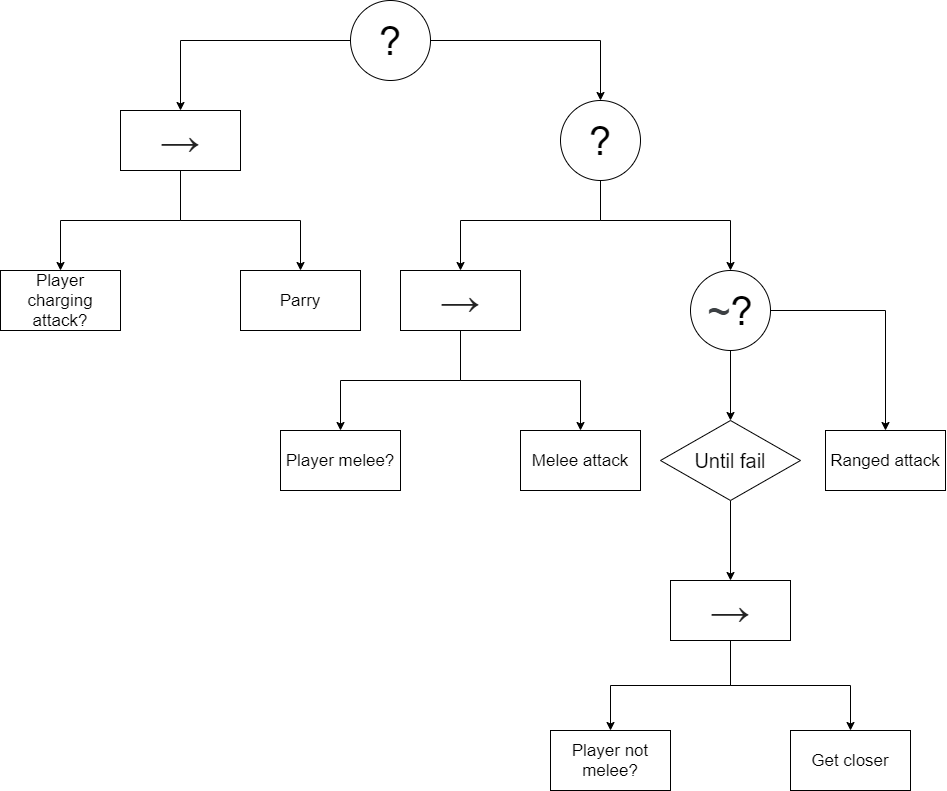

The diagram above was exported from draw.io. Its source (the exported page's mxGraphModel, read from the mxfile embedded in the PNG):
<mxGraphModel dx="1955" dy="1115" grid="1" gridSize="10" guides="1" tooltips="1" connect="1" arrows="1" fold="1" page="1" pageScale="1" pageWidth="827" pageHeight="1169" math="0" shadow="0">
  <root>
    <mxCell id="0" />
    <mxCell id="1" parent="0" />
    <mxCell id="FYAl6R33tsBw_lk1bjMV-12" style="edgeStyle=orthogonalEdgeStyle;rounded=0;orthogonalLoop=1;jettySize=auto;html=1;entryX=0.5;entryY=0;entryDx=0;entryDy=0;" edge="1" parent="1" source="FYAl6R33tsBw_lk1bjMV-1" target="FYAl6R33tsBw_lk1bjMV-2">
      <mxGeometry relative="1" as="geometry" />
    </mxCell>
    <mxCell id="FYAl6R33tsBw_lk1bjMV-13" style="edgeStyle=orthogonalEdgeStyle;rounded=0;orthogonalLoop=1;jettySize=auto;html=1;entryX=0.5;entryY=0;entryDx=0;entryDy=0;" edge="1" parent="1" source="FYAl6R33tsBw_lk1bjMV-1" target="FYAl6R33tsBw_lk1bjMV-3">
      <mxGeometry relative="1" as="geometry" />
    </mxCell>
    <mxCell id="FYAl6R33tsBw_lk1bjMV-1" value="&lt;font size=&quot;1&quot;&gt;&lt;span style=&quot;font-size: 40px&quot;&gt;?&lt;/span&gt;&lt;/font&gt;" style="ellipse;whiteSpace=wrap;html=1;aspect=fixed;" vertex="1" parent="1">
      <mxGeometry x="350" y="110" width="80" height="80" as="geometry" />
    </mxCell>
    <mxCell id="FYAl6R33tsBw_lk1bjMV-10" style="edgeStyle=orthogonalEdgeStyle;rounded=0;orthogonalLoop=1;jettySize=auto;html=1;" edge="1" parent="1" source="FYAl6R33tsBw_lk1bjMV-2" target="FYAl6R33tsBw_lk1bjMV-7">
      <mxGeometry relative="1" as="geometry" />
    </mxCell>
    <mxCell id="FYAl6R33tsBw_lk1bjMV-11" style="edgeStyle=orthogonalEdgeStyle;rounded=0;orthogonalLoop=1;jettySize=auto;html=1;entryX=0.5;entryY=0;entryDx=0;entryDy=0;" edge="1" parent="1" source="FYAl6R33tsBw_lk1bjMV-2" target="FYAl6R33tsBw_lk1bjMV-6">
      <mxGeometry relative="1" as="geometry" />
    </mxCell>
    <mxCell id="FYAl6R33tsBw_lk1bjMV-2" value="&lt;span style=&quot;color: rgb(34 , 34 , 34) ; font-family: sans-serif ; background-color: rgb(255 , 255 , 255)&quot;&gt;&lt;font style=&quot;font-size: 40px&quot;&gt;→&lt;/font&gt;&lt;/span&gt;" style="rounded=0;whiteSpace=wrap;html=1;" vertex="1" parent="1">
      <mxGeometry x="120" y="220" width="120" height="60" as="geometry" />
    </mxCell>
    <mxCell id="FYAl6R33tsBw_lk1bjMV-17" style="edgeStyle=orthogonalEdgeStyle;rounded=0;orthogonalLoop=1;jettySize=auto;html=1;entryX=0.5;entryY=0;entryDx=0;entryDy=0;exitX=0.5;exitY=1;exitDx=0;exitDy=0;" edge="1" parent="1" source="FYAl6R33tsBw_lk1bjMV-3" target="FYAl6R33tsBw_lk1bjMV-14">
      <mxGeometry relative="1" as="geometry">
        <Array as="points">
          <mxPoint x="600" y="330" />
          <mxPoint x="460" y="330" />
        </Array>
      </mxGeometry>
    </mxCell>
    <mxCell id="FYAl6R33tsBw_lk1bjMV-20" style="edgeStyle=orthogonalEdgeStyle;rounded=0;orthogonalLoop=1;jettySize=auto;html=1;entryX=0.5;entryY=0;entryDx=0;entryDy=0;" edge="1" parent="1" source="FYAl6R33tsBw_lk1bjMV-3" target="FYAl6R33tsBw_lk1bjMV-18">
      <mxGeometry relative="1" as="geometry">
        <Array as="points">
          <mxPoint x="600" y="330" />
          <mxPoint x="730" y="330" />
        </Array>
      </mxGeometry>
    </mxCell>
    <mxCell id="FYAl6R33tsBw_lk1bjMV-3" value="&lt;span style=&quot;font-size: 40px&quot;&gt;?&lt;/span&gt;" style="ellipse;whiteSpace=wrap;html=1;aspect=fixed;" vertex="1" parent="1">
      <mxGeometry x="560" y="210" width="80" height="80" as="geometry" />
    </mxCell>
    <mxCell id="FYAl6R33tsBw_lk1bjMV-6" value="&lt;font style=&quot;font-size: 17px&quot;&gt;Player charging attack?&lt;/font&gt;" style="rounded=0;whiteSpace=wrap;html=1;" vertex="1" parent="1">
      <mxGeometry y="380" width="120" height="60" as="geometry" />
    </mxCell>
    <mxCell id="FYAl6R33tsBw_lk1bjMV-7" value="&lt;font style=&quot;font-size: 17px&quot;&gt;Parry&lt;/font&gt;" style="rounded=0;whiteSpace=wrap;html=1;" vertex="1" parent="1">
      <mxGeometry x="240" y="380" width="120" height="60" as="geometry" />
    </mxCell>
    <mxCell id="FYAl6R33tsBw_lk1bjMV-23" style="edgeStyle=orthogonalEdgeStyle;rounded=0;orthogonalLoop=1;jettySize=auto;html=1;entryX=0.5;entryY=0;entryDx=0;entryDy=0;" edge="1" parent="1" source="FYAl6R33tsBw_lk1bjMV-14" target="FYAl6R33tsBw_lk1bjMV-22">
      <mxGeometry relative="1" as="geometry" />
    </mxCell>
    <mxCell id="FYAl6R33tsBw_lk1bjMV-24" style="edgeStyle=orthogonalEdgeStyle;rounded=0;orthogonalLoop=1;jettySize=auto;html=1;entryX=0.5;entryY=0;entryDx=0;entryDy=0;" edge="1" parent="1" source="FYAl6R33tsBw_lk1bjMV-14" target="FYAl6R33tsBw_lk1bjMV-21">
      <mxGeometry relative="1" as="geometry" />
    </mxCell>
    <mxCell id="FYAl6R33tsBw_lk1bjMV-14" value="&lt;span style=&quot;color: rgb(34 , 34 , 34) ; font-family: sans-serif ; font-size: 40px ; white-space: normal ; background-color: rgb(255 , 255 , 255)&quot;&gt;→&lt;/span&gt;" style="rounded=0;whiteSpace=wrap;html=1;" vertex="1" parent="1">
      <mxGeometry x="400" y="380" width="120" height="60" as="geometry" />
    </mxCell>
    <mxCell id="FYAl6R33tsBw_lk1bjMV-30" style="edgeStyle=orthogonalEdgeStyle;rounded=0;orthogonalLoop=1;jettySize=auto;html=1;entryX=0.5;entryY=0;entryDx=0;entryDy=0;" edge="1" parent="1" source="FYAl6R33tsBw_lk1bjMV-18" target="FYAl6R33tsBw_lk1bjMV-26">
      <mxGeometry relative="1" as="geometry" />
    </mxCell>
    <mxCell id="FYAl6R33tsBw_lk1bjMV-35" style="edgeStyle=orthogonalEdgeStyle;rounded=0;orthogonalLoop=1;jettySize=auto;html=1;entryX=0.5;entryY=0;entryDx=0;entryDy=0;" edge="1" parent="1" source="FYAl6R33tsBw_lk1bjMV-18" target="FYAl6R33tsBw_lk1bjMV-34">
      <mxGeometry relative="1" as="geometry" />
    </mxCell>
    <mxCell id="FYAl6R33tsBw_lk1bjMV-18" value="&lt;font style=&quot;font-size: 40px&quot;&gt;&lt;span style=&quot;color: rgb(60 , 64 , 67) ; font-family: &amp;#34;arial&amp;#34; , sans-serif ; text-align: left ; background-color: rgb(255 , 255 , 255)&quot;&gt;~&lt;/span&gt;&lt;span style=&quot;white-space: normal&quot;&gt;?&lt;/span&gt;&lt;/font&gt;" style="ellipse;whiteSpace=wrap;html=1;aspect=fixed;" vertex="1" parent="1">
      <mxGeometry x="690" y="380" width="80" height="80" as="geometry" />
    </mxCell>
    <mxCell id="FYAl6R33tsBw_lk1bjMV-21" value="&lt;font style=&quot;font-size: 17px&quot;&gt;Player melee?&lt;/font&gt;" style="rounded=0;whiteSpace=wrap;html=1;" vertex="1" parent="1">
      <mxGeometry x="280" y="540" width="120" height="60" as="geometry" />
    </mxCell>
    <mxCell id="FYAl6R33tsBw_lk1bjMV-22" value="&lt;font style=&quot;font-size: 17px&quot;&gt;Melee attack&lt;/font&gt;" style="rounded=0;whiteSpace=wrap;html=1;" vertex="1" parent="1">
      <mxGeometry x="520" y="540" width="120" height="60" as="geometry" />
    </mxCell>
    <mxCell id="FYAl6R33tsBw_lk1bjMV-31" style="edgeStyle=orthogonalEdgeStyle;rounded=0;orthogonalLoop=1;jettySize=auto;html=1;entryX=0.5;entryY=0;entryDx=0;entryDy=0;" edge="1" parent="1" source="FYAl6R33tsBw_lk1bjMV-26" target="FYAl6R33tsBw_lk1bjMV-27">
      <mxGeometry relative="1" as="geometry" />
    </mxCell>
    <mxCell id="FYAl6R33tsBw_lk1bjMV-26" value="&lt;font style=&quot;font-size: 20px&quot;&gt;Until fail&lt;/font&gt;" style="rhombus;whiteSpace=wrap;html=1;" vertex="1" parent="1">
      <mxGeometry x="660" y="530" width="140" height="80" as="geometry" />
    </mxCell>
    <mxCell id="FYAl6R33tsBw_lk1bjMV-32" style="edgeStyle=orthogonalEdgeStyle;rounded=0;orthogonalLoop=1;jettySize=auto;html=1;" edge="1" parent="1" source="FYAl6R33tsBw_lk1bjMV-27" target="FYAl6R33tsBw_lk1bjMV-28">
      <mxGeometry relative="1" as="geometry" />
    </mxCell>
    <mxCell id="FYAl6R33tsBw_lk1bjMV-33" style="edgeStyle=orthogonalEdgeStyle;rounded=0;orthogonalLoop=1;jettySize=auto;html=1;entryX=0.5;entryY=0;entryDx=0;entryDy=0;" edge="1" parent="1" source="FYAl6R33tsBw_lk1bjMV-27" target="FYAl6R33tsBw_lk1bjMV-29">
      <mxGeometry relative="1" as="geometry" />
    </mxCell>
    <mxCell id="FYAl6R33tsBw_lk1bjMV-27" value="&lt;span style=&quot;color: rgb(34 , 34 , 34) ; font-family: sans-serif ; font-size: 40px ; white-space: normal ; background-color: rgb(255 , 255 , 255)&quot;&gt;→&lt;/span&gt;" style="rounded=0;whiteSpace=wrap;html=1;" vertex="1" parent="1">
      <mxGeometry x="670" y="690" width="120" height="60" as="geometry" />
    </mxCell>
    <mxCell id="FYAl6R33tsBw_lk1bjMV-28" value="&lt;font style=&quot;font-size: 17px&quot;&gt;Player not melee?&lt;/font&gt;" style="rounded=0;whiteSpace=wrap;html=1;" vertex="1" parent="1">
      <mxGeometry x="550" y="840" width="120" height="60" as="geometry" />
    </mxCell>
    <mxCell id="FYAl6R33tsBw_lk1bjMV-29" value="&lt;font style=&quot;font-size: 17px&quot;&gt;Get closer&lt;/font&gt;" style="rounded=0;whiteSpace=wrap;html=1;" vertex="1" parent="1">
      <mxGeometry x="790" y="840" width="120" height="60" as="geometry" />
    </mxCell>
    <mxCell id="FYAl6R33tsBw_lk1bjMV-34" value="&lt;font style=&quot;font-size: 17px&quot;&gt;Ranged attack&lt;/font&gt;" style="rounded=0;whiteSpace=wrap;html=1;" vertex="1" parent="1">
      <mxGeometry x="825" y="540" width="120" height="60" as="geometry" />
    </mxCell>
  </root>
</mxGraphModel>